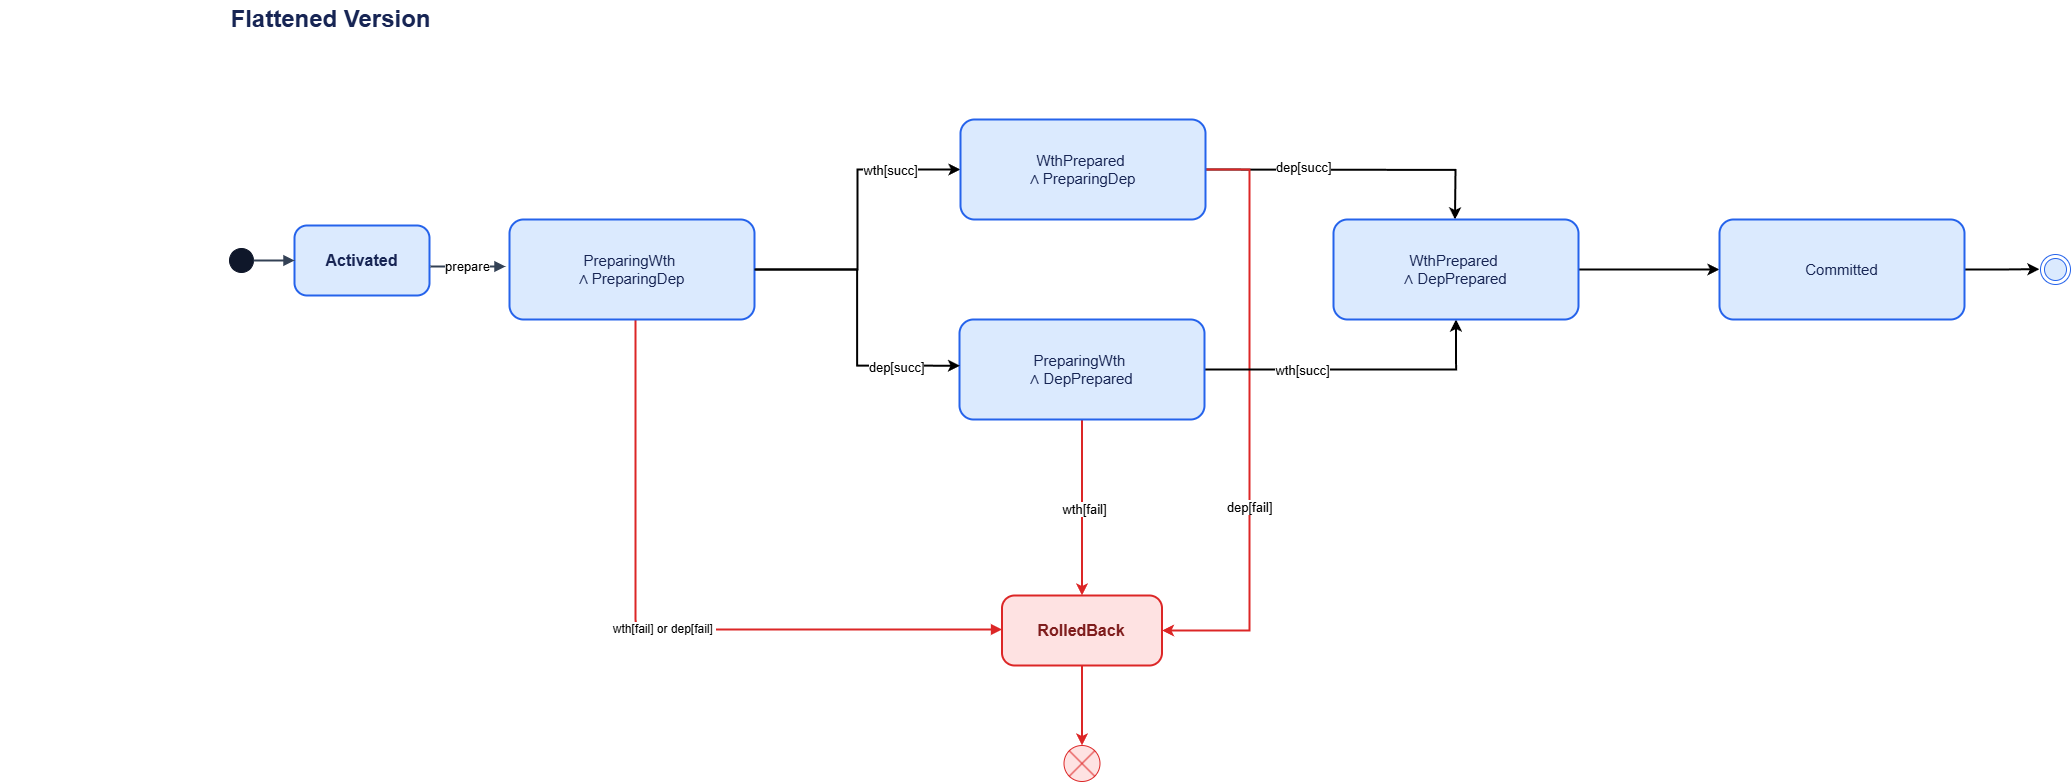

The diagram above was exported from draw.io. Its source (the exported page's mxGraphModel, read from the mxfile embedded in the PNG):
<mxGraphModel dx="1537" dy="537" grid="1" gridSize="10" guides="1" tooltips="1" connect="1" arrows="1" fold="1" page="1" pageScale="1" pageWidth="827" pageHeight="1169" math="0" shadow="0">
  <root>
    <mxCell id="0" />
    <mxCell id="1" parent="0" />
    <mxCell id="PZcw0USMBiqBo--Q9cp8-1" value="Flattened Version" style="text;html=1;align=center;verticalAlign=middle;fontSize=24;fontStyle=1;fontColor=#172554;" parent="1" vertex="1">
      <mxGeometry x="311" y="720.0014285714286" width="660" height="40" as="geometry" />
    </mxCell>
    <mxCell id="PZcw0USMBiqBo--Q9cp8-28" value="" style="ellipse;html=1;aspect=fixed;fillColor=#0f172a;strokeColor=#0f172a;" parent="1" vertex="1">
      <mxGeometry x="540" y="969" width="24" height="24" as="geometry" />
    </mxCell>
    <mxCell id="PZcw0USMBiqBo--Q9cp8-29" value="&lt;font face=&quot;Helvetica&quot;&gt;Activated&lt;/font&gt;" style="rounded=1;whiteSpace=wrap;html=1;arcSize=18;fillColor=#dbeafe;strokeColor=#2563eb;strokeWidth=2;fontSize=16;fontStyle=1;fontColor=#172554;" parent="1" vertex="1">
      <mxGeometry x="605" y="946" width="135" height="70" as="geometry" />
    </mxCell>
    <mxCell id="PZcw0USMBiqBo--Q9cp8-30" value="" style="edgeStyle=orthogonalEdgeStyle;rounded=1;html=1;endArrow=block;endFill=1;strokeWidth=2;strokeColor=#334155;" parent="1" source="PZcw0USMBiqBo--Q9cp8-28" target="PZcw0USMBiqBo--Q9cp8-29" edge="1">
      <mxGeometry relative="1" as="geometry" />
    </mxCell>
    <mxCell id="PZcw0USMBiqBo--Q9cp8-31" value="prepare" style="edgeStyle=orthogonalEdgeStyle;rounded=1;html=1;endArrow=block;endFill=1;strokeWidth=2;strokeColor=#334155;fontSize=13;labelBackgroundColor=#ffffff;" parent="1" edge="1">
      <mxGeometry relative="1" as="geometry">
        <mxPoint x="741" y="987" as="sourcePoint" />
        <mxPoint x="816" y="987" as="targetPoint" />
      </mxGeometry>
    </mxCell>
    <mxCell id="PZcw0USMBiqBo--Q9cp8-32" value="wth[fail] or dep[fail]&amp;nbsp;" style="edgeStyle=orthogonalEdgeStyle;rounded=1;html=1;endArrow=block;endFill=1;strokeWidth=2;strokeColor=#dc2626;fontSize=12;labelBackgroundColor=#ffffff;exitX=0.5;exitY=1;exitDx=0;exitDy=0;entryX=0;entryY=0.5;entryDx=0;entryDy=0;" parent="1" target="PZcw0USMBiqBo--Q9cp8-64" edge="1">
      <mxGeometry relative="1" as="geometry">
        <Array as="points">
          <mxPoint x="946" y="1350" />
          <mxPoint x="1312.57" y="1350" />
        </Array>
        <mxPoint x="946" y="1040" as="sourcePoint" />
        <mxPoint x="1190" y="1350" as="targetPoint" />
      </mxGeometry>
    </mxCell>
    <mxCell id="PZcw0USMBiqBo--Q9cp8-47" style="edgeStyle=orthogonalEdgeStyle;rounded=0;orthogonalLoop=1;jettySize=auto;html=1;entryX=0;entryY=0.5;entryDx=0;entryDy=0;strokeWidth=2;" parent="1" source="PZcw0USMBiqBo--Q9cp8-33" target="PZcw0USMBiqBo--Q9cp8-42" edge="1">
      <mxGeometry relative="1" as="geometry">
        <mxPoint x="1200" y="990" as="targetPoint" />
      </mxGeometry>
    </mxCell>
    <mxCell id="PZcw0USMBiqBo--Q9cp8-51" value="&lt;font style=&quot;font-size: 13px;&quot;&gt;wth[succ]&lt;/font&gt;" style="edgeLabel;html=1;align=center;verticalAlign=middle;resizable=0;points=[];" parent="PZcw0USMBiqBo--Q9cp8-47" connectable="0" vertex="1">
      <mxGeometry x="0.5381" relative="1" as="geometry">
        <mxPoint as="offset" />
      </mxGeometry>
    </mxCell>
    <mxCell id="PZcw0USMBiqBo--Q9cp8-33" value="&lt;div&gt;PreparingWth&amp;nbsp;&lt;/div&gt;&lt;div&gt;∧ PreparingDep&lt;/div&gt;" style="rounded=1;whiteSpace=wrap;html=1;arcSize=14;fillColor=#DBEAFE;strokeColor=#2563EB;strokeWidth=2;fontSize=15;fontColor=#172554;" parent="1" vertex="1">
      <mxGeometry x="820" y="940" width="245" height="100" as="geometry" />
    </mxCell>
    <mxCell id="PZcw0USMBiqBo--Q9cp8-53" style="edgeStyle=orthogonalEdgeStyle;rounded=0;orthogonalLoop=1;jettySize=auto;html=1;entryX=0.5;entryY=0;entryDx=0;entryDy=0;strokeWidth=2;" parent="1" edge="1">
      <mxGeometry relative="1" as="geometry">
        <mxPoint x="1515" y="890" as="sourcePoint" />
        <mxPoint x="1765.5" y="940" as="targetPoint" />
      </mxGeometry>
    </mxCell>
    <mxCell id="PZcw0USMBiqBo--Q9cp8-55" value="&lt;font style=&quot;font-size: 13px;&quot;&gt;dep[succ]&lt;/font&gt;" style="edgeLabel;html=1;align=center;verticalAlign=middle;resizable=0;points=[];" parent="PZcw0USMBiqBo--Q9cp8-53" connectable="0" vertex="1">
      <mxGeometry x="-0.354" y="3" relative="1" as="geometry">
        <mxPoint x="1" as="offset" />
      </mxGeometry>
    </mxCell>
    <mxCell id="PZcw0USMBiqBo--Q9cp8-66" style="edgeStyle=orthogonalEdgeStyle;rounded=0;orthogonalLoop=1;jettySize=auto;html=1;entryX=1;entryY=0.5;entryDx=0;entryDy=0;strokeWidth=2;strokeColor=#DC2626;" parent="1" source="PZcw0USMBiqBo--Q9cp8-42" target="PZcw0USMBiqBo--Q9cp8-64" edge="1">
      <mxGeometry relative="1" as="geometry">
        <Array as="points">
          <mxPoint x="1560" y="890" />
          <mxPoint x="1560" y="1351" />
        </Array>
      </mxGeometry>
    </mxCell>
    <mxCell id="PZcw0USMBiqBo--Q9cp8-68" value="&lt;font style=&quot;font-size: 13px;&quot;&gt;dep[fail]&lt;/font&gt;" style="edgeLabel;html=1;align=center;verticalAlign=middle;resizable=0;points=[];" parent="PZcw0USMBiqBo--Q9cp8-66" connectable="0" vertex="1">
      <mxGeometry x="0.289" y="-1" relative="1" as="geometry">
        <mxPoint as="offset" />
      </mxGeometry>
    </mxCell>
    <mxCell id="PZcw0USMBiqBo--Q9cp8-42" value="WthPrepared&amp;nbsp;&lt;div&gt;∧ PreparingDep&lt;/div&gt;" style="rounded=1;whiteSpace=wrap;html=1;arcSize=14;fillColor=#DBEAFE;strokeColor=#2563EB;strokeWidth=2;fontSize=15;fontColor=#172554;" parent="1" vertex="1">
      <mxGeometry x="1271" y="840" width="245" height="100" as="geometry" />
    </mxCell>
    <mxCell id="PZcw0USMBiqBo--Q9cp8-54" style="edgeStyle=orthogonalEdgeStyle;rounded=0;orthogonalLoop=1;jettySize=auto;html=1;entryX=0.5;entryY=1;entryDx=0;entryDy=0;strokeWidth=2;" parent="1" source="PZcw0USMBiqBo--Q9cp8-43" target="PZcw0USMBiqBo--Q9cp8-52" edge="1">
      <mxGeometry relative="1" as="geometry" />
    </mxCell>
    <mxCell id="PZcw0USMBiqBo--Q9cp8-56" value="&lt;font style=&quot;font-size: 13px;&quot;&gt;wth[succ]&lt;/font&gt;" style="edgeLabel;html=1;align=center;verticalAlign=middle;resizable=0;points=[];" parent="PZcw0USMBiqBo--Q9cp8-54" connectable="0" vertex="1">
      <mxGeometry x="-0.3573" relative="1" as="geometry">
        <mxPoint as="offset" />
      </mxGeometry>
    </mxCell>
    <mxCell id="PZcw0USMBiqBo--Q9cp8-65" style="edgeStyle=orthogonalEdgeStyle;rounded=0;orthogonalLoop=1;jettySize=auto;html=1;entryX=0.5;entryY=0;entryDx=0;entryDy=0;strokeColor=#DC2626;strokeWidth=2;" parent="1" source="PZcw0USMBiqBo--Q9cp8-43" target="PZcw0USMBiqBo--Q9cp8-64" edge="1">
      <mxGeometry relative="1" as="geometry" />
    </mxCell>
    <mxCell id="PZcw0USMBiqBo--Q9cp8-67" value="&lt;font style=&quot;font-size: 13px;&quot;&gt;wth[fail]&lt;/font&gt;" style="edgeLabel;html=1;align=center;verticalAlign=middle;resizable=0;points=[];" parent="PZcw0USMBiqBo--Q9cp8-65" connectable="0" vertex="1">
      <mxGeometry x="0.0146" y="2" relative="1" as="geometry">
        <mxPoint y="1" as="offset" />
      </mxGeometry>
    </mxCell>
    <mxCell id="PZcw0USMBiqBo--Q9cp8-43" value="&lt;div&gt;PreparingWth&amp;nbsp;&lt;/div&gt;&lt;div&gt;∧ DepPrepared&lt;/div&gt;" style="rounded=1;whiteSpace=wrap;html=1;arcSize=14;fillColor=#DBEAFE;strokeColor=#2563EB;strokeWidth=2;fontSize=15;fontColor=#172554;" parent="1" vertex="1">
      <mxGeometry x="1270" y="1040" width="245" height="100" as="geometry" />
    </mxCell>
    <mxCell id="PZcw0USMBiqBo--Q9cp8-49" style="edgeStyle=orthogonalEdgeStyle;rounded=0;orthogonalLoop=1;jettySize=auto;html=1;entryX=0.002;entryY=0.462;entryDx=0;entryDy=0;entryPerimeter=0;strokeWidth=2;" parent="1" source="PZcw0USMBiqBo--Q9cp8-33" target="PZcw0USMBiqBo--Q9cp8-43" edge="1">
      <mxGeometry relative="1" as="geometry" />
    </mxCell>
    <mxCell id="PZcw0USMBiqBo--Q9cp8-50" value="&lt;font style=&quot;font-size: 13px;&quot;&gt;dep[succ]&lt;/font&gt;" style="edgeLabel;html=1;align=center;verticalAlign=middle;resizable=0;points=[];" parent="PZcw0USMBiqBo--Q9cp8-49" connectable="0" vertex="1">
      <mxGeometry x="0.568" y="-1" relative="1" as="geometry">
        <mxPoint as="offset" />
      </mxGeometry>
    </mxCell>
    <mxCell id="PZcw0USMBiqBo--Q9cp8-58" style="edgeStyle=orthogonalEdgeStyle;rounded=0;orthogonalLoop=1;jettySize=auto;html=1;strokeWidth=2;" parent="1" source="PZcw0USMBiqBo--Q9cp8-52" target="PZcw0USMBiqBo--Q9cp8-57" edge="1">
      <mxGeometry relative="1" as="geometry" />
    </mxCell>
    <mxCell id="PZcw0USMBiqBo--Q9cp8-52" value="WthPrepared&amp;nbsp;&lt;div&gt;∧ DepPrepared&lt;/div&gt;" style="rounded=1;whiteSpace=wrap;html=1;arcSize=14;fillColor=#DBEAFE;strokeColor=#2563EB;strokeWidth=2;fontSize=15;fontColor=#172554;" parent="1" vertex="1">
      <mxGeometry x="1644" y="940" width="245" height="100" as="geometry" />
    </mxCell>
    <mxCell id="PZcw0USMBiqBo--Q9cp8-59" style="edgeStyle=orthogonalEdgeStyle;rounded=0;orthogonalLoop=1;jettySize=auto;html=1;exitX=1;exitY=0.5;exitDx=0;exitDy=0;strokeWidth=2;" parent="1" source="PZcw0USMBiqBo--Q9cp8-57" edge="1">
      <mxGeometry relative="1" as="geometry">
        <mxPoint x="2350" y="989.6470588235293" as="targetPoint" />
      </mxGeometry>
    </mxCell>
    <mxCell id="PZcw0USMBiqBo--Q9cp8-57" value="Committed" style="rounded=1;whiteSpace=wrap;html=1;arcSize=14;fillColor=#DBEAFE;strokeColor=#2563EB;strokeWidth=2;fontSize=15;fontColor=#172554;" parent="1" vertex="1">
      <mxGeometry x="2030" y="940" width="245" height="100" as="geometry" />
    </mxCell>
    <mxCell id="PZcw0USMBiqBo--Q9cp8-62" value="" style="ellipse;html=1;shape=endState;fillColor=#DBEAFE;strokeColor=#2563EB;" parent="1" vertex="1">
      <mxGeometry x="2351" y="975" width="30" height="30" as="geometry" />
    </mxCell>
    <mxCell id="PZcw0USMBiqBo--Q9cp8-70" style="edgeStyle=orthogonalEdgeStyle;rounded=0;orthogonalLoop=1;jettySize=auto;html=1;entryX=0.5;entryY=0;entryDx=0;entryDy=0;strokeWidth=2;strokeColor=#DC2626;" parent="1" source="PZcw0USMBiqBo--Q9cp8-64" target="PZcw0USMBiqBo--Q9cp8-69" edge="1">
      <mxGeometry relative="1" as="geometry" />
    </mxCell>
    <mxCell id="PZcw0USMBiqBo--Q9cp8-64" value="RolledBack" style="rounded=1;whiteSpace=wrap;html=1;arcSize=18;fillColor=#fee2e2;strokeColor=#dc2626;strokeWidth=2;fontSize=16;fontStyle=1;fontColor=#7f1d1d;" parent="1" vertex="1">
      <mxGeometry x="1312.5" y="1316" width="160" height="70" as="geometry" />
    </mxCell>
    <mxCell id="PZcw0USMBiqBo--Q9cp8-69" value="" style="shape=sumEllipse;perimeter=ellipsePerimeter;whiteSpace=wrap;html=1;backgroundOutline=1;fillColor=#FEE2E2;strokeColor=#DC2626;" parent="1" vertex="1">
      <mxGeometry x="1374.5" y="1466" width="36" height="36" as="geometry" />
    </mxCell>
  </root>
</mxGraphModel>